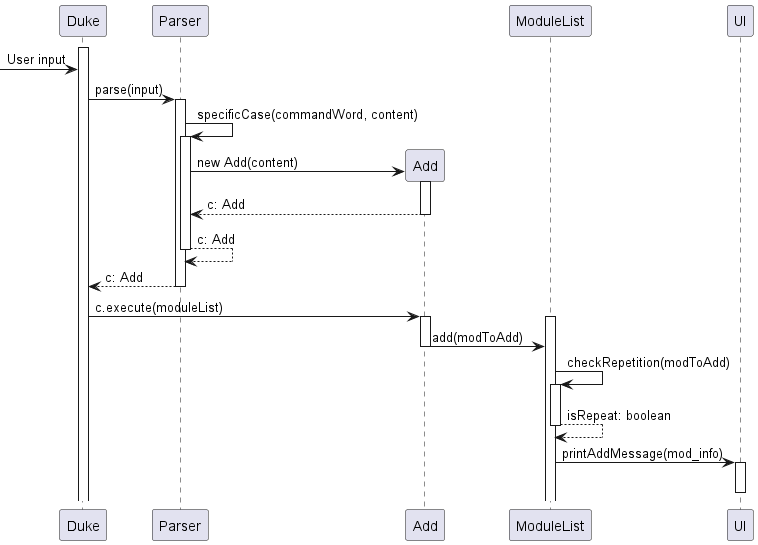

The diagram above was rendered by PlantUML. Its source (embedded in the PNG):
@startuml
activate Duke
[-> Duke: User input
Duke -> Parser: parse(input)
activate Parser
Parser -> Parser: specificCase(commandWord, content)
activate Parser
create Add
Parser -> Add: new Add(content)
activate Add
return c: Add
return c: Add
return c: Add
deactivate Parser
Duke -> Add: c.execute(moduleList)
activate Add
activate ModuleList
Add -> ModuleList: add(modToAdd)
deactivate Add
ModuleList -> ModuleList: checkRepetition(modToAdd)
activate ModuleList
return isRepeat: boolean
ModuleList -> UI: printAddMessage(mod_info)
activate UI
deactivate UI

@enduml